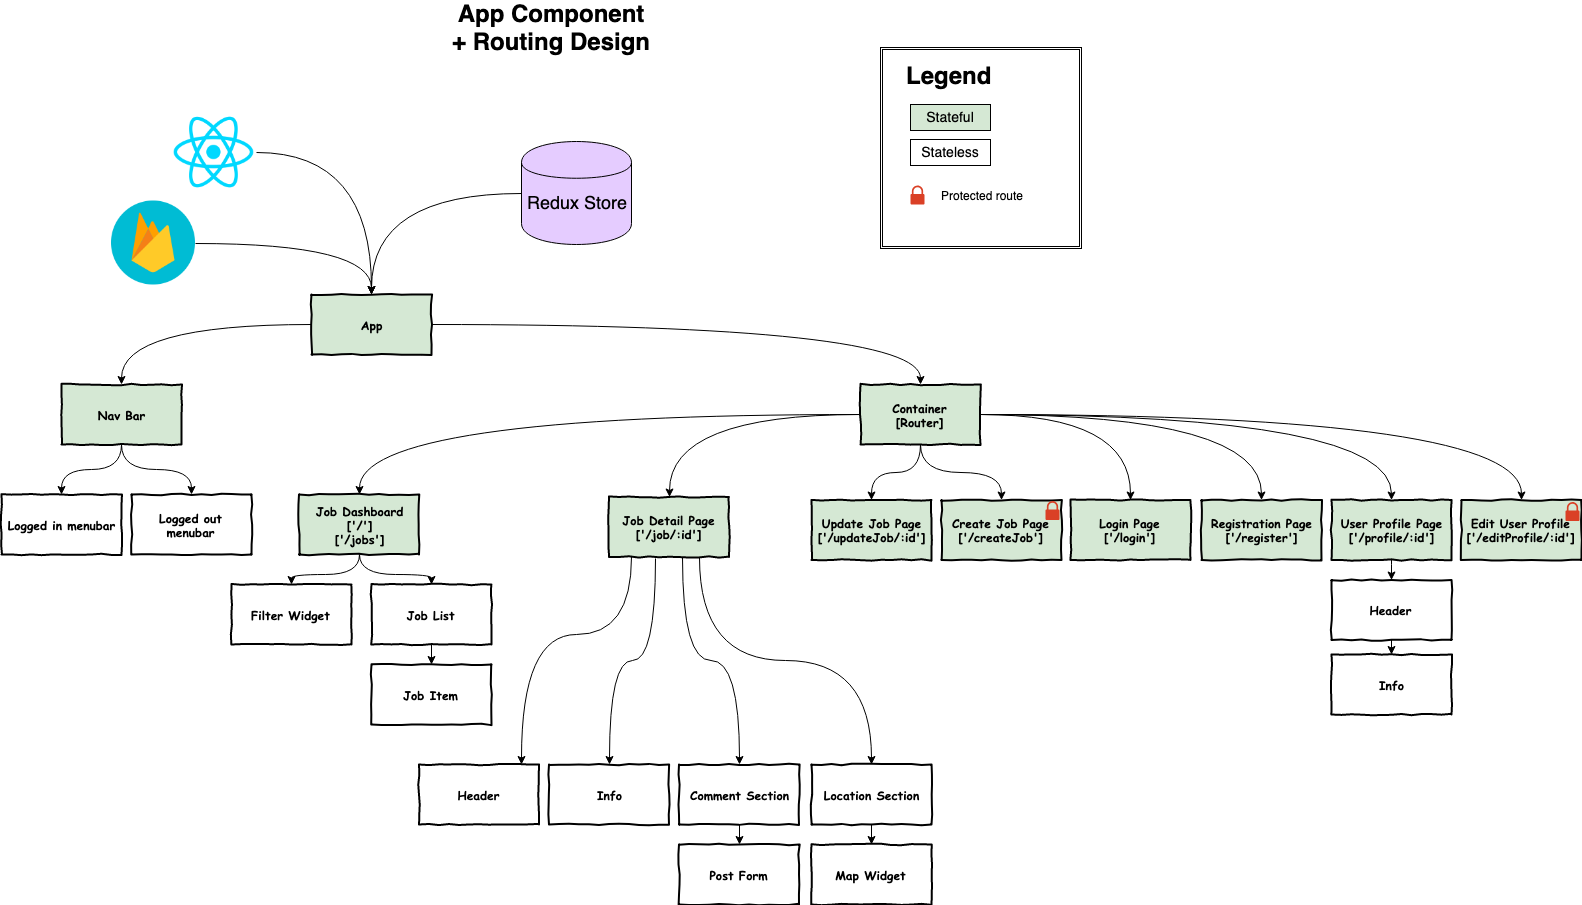

The diagram above was exported from draw.io. Its source (the exported page's mxGraphModel, read from the mxfile embedded in the PNG):
<mxGraphModel dx="918" dy="1443" grid="1" gridSize="10" guides="1" tooltips="1" connect="1" arrows="1" fold="1" page="1" pageScale="1" pageWidth="1100" pageHeight="850" background="#ffffff" math="0" shadow="0">
  <root>
    <mxCell id="0" />
    <mxCell id="1" parent="0" />
    <mxCell id="VieyoxhAIbDy_dyHEsCw-59" value="" style="shape=ext;double=1;whiteSpace=wrap;html=1;aspect=fixed;fillColor=#FFFFFF;" parent="1" vertex="1">
      <mxGeometry x="1029" y="-207" width="201" height="201" as="geometry" />
    </mxCell>
    <mxCell id="VieyoxhAIbDy_dyHEsCw-14" style="rounded=0;orthogonalLoop=1;jettySize=auto;html=1;edgeStyle=orthogonalEdgeStyle;curved=1;" parent="1" source="VieyoxhAIbDy_dyHEsCw-1" target="VieyoxhAIbDy_dyHEsCw-4" edge="1">
      <mxGeometry relative="1" as="geometry" />
    </mxCell>
    <mxCell id="VieyoxhAIbDy_dyHEsCw-26" style="edgeStyle=orthogonalEdgeStyle;curved=1;rounded=0;orthogonalLoop=1;jettySize=auto;html=1;" parent="1" source="VieyoxhAIbDy_dyHEsCw-1" target="VieyoxhAIbDy_dyHEsCw-25" edge="1">
      <mxGeometry relative="1" as="geometry" />
    </mxCell>
    <mxCell id="VieyoxhAIbDy_dyHEsCw-1" value="App" style="html=1;whiteSpace=wrap;comic=1;strokeWidth=2;fontFamily=Comic Sans MS;fontStyle=1;fillColor=#D5E8D4;" parent="1" vertex="1">
      <mxGeometry x="460" y="40" width="120" height="60" as="geometry" />
    </mxCell>
    <mxCell id="VieyoxhAIbDy_dyHEsCw-2" value="Login Page&lt;br&gt;['/login']&lt;br&gt;" style="html=1;whiteSpace=wrap;comic=1;strokeWidth=2;fontFamily=Comic Sans MS;fontStyle=1;fillColor=#D5E8D4;" parent="1" vertex="1">
      <mxGeometry x="1219" y="245.5" width="120" height="60" as="geometry" />
    </mxCell>
    <mxCell id="VieyoxhAIbDy_dyHEsCw-3" value="Registration Page&lt;br&gt;['/register']&lt;br&gt;" style="html=1;whiteSpace=wrap;comic=1;strokeWidth=2;fontFamily=Comic Sans MS;fontStyle=1;fillColor=#D5E8D4;" parent="1" vertex="1">
      <mxGeometry x="1350" y="245.5" width="120" height="60" as="geometry" />
    </mxCell>
    <mxCell id="VieyoxhAIbDy_dyHEsCw-48" style="edgeStyle=orthogonalEdgeStyle;curved=1;rounded=0;orthogonalLoop=1;jettySize=auto;html=1;" parent="1" source="VieyoxhAIbDy_dyHEsCw-4" target="VieyoxhAIbDy_dyHEsCw-46" edge="1">
      <mxGeometry relative="1" as="geometry" />
    </mxCell>
    <mxCell id="VieyoxhAIbDy_dyHEsCw-49" style="edgeStyle=orthogonalEdgeStyle;curved=1;rounded=0;orthogonalLoop=1;jettySize=auto;html=1;" parent="1" source="VieyoxhAIbDy_dyHEsCw-4" target="VieyoxhAIbDy_dyHEsCw-47" edge="1">
      <mxGeometry relative="1" as="geometry" />
    </mxCell>
    <mxCell id="VieyoxhAIbDy_dyHEsCw-4" value="Nav Bar" style="html=1;whiteSpace=wrap;comic=1;strokeWidth=2;fontFamily=Comic Sans MS;fontStyle=1;fillColor=#D5E8D4;" parent="1" vertex="1">
      <mxGeometry x="210" y="130" width="120" height="60" as="geometry" />
    </mxCell>
    <mxCell id="VieyoxhAIbDy_dyHEsCw-20" style="edgeStyle=orthogonalEdgeStyle;curved=1;rounded=0;orthogonalLoop=1;jettySize=auto;html=1;" parent="1" source="VieyoxhAIbDy_dyHEsCw-5" target="VieyoxhAIbDy_dyHEsCw-6" edge="1">
      <mxGeometry relative="1" as="geometry" />
    </mxCell>
    <mxCell id="xv8H6iTwZSwXikn9SLc--23" style="edgeStyle=orthogonalEdgeStyle;curved=1;rounded=0;orthogonalLoop=1;jettySize=auto;html=1;" parent="1" source="VieyoxhAIbDy_dyHEsCw-5" target="xv8H6iTwZSwXikn9SLc--22" edge="1">
      <mxGeometry relative="1" as="geometry" />
    </mxCell>
    <mxCell id="VieyoxhAIbDy_dyHEsCw-5" value="Job Dashboard&lt;br&gt;['/']&lt;br&gt;['/jobs']&lt;br&gt;" style="html=1;whiteSpace=wrap;comic=1;strokeWidth=2;fontFamily=Comic Sans MS;fontStyle=1;fillColor=#D5E8D4;" parent="1" vertex="1">
      <mxGeometry x="447.5" y="240" width="120" height="60" as="geometry" />
    </mxCell>
    <mxCell id="VieyoxhAIbDy_dyHEsCw-21" style="edgeStyle=orthogonalEdgeStyle;curved=1;rounded=0;orthogonalLoop=1;jettySize=auto;html=1;" parent="1" source="VieyoxhAIbDy_dyHEsCw-6" target="VieyoxhAIbDy_dyHEsCw-7" edge="1">
      <mxGeometry relative="1" as="geometry" />
    </mxCell>
    <mxCell id="VieyoxhAIbDy_dyHEsCw-6" value="Job List" style="html=1;whiteSpace=wrap;comic=1;strokeWidth=2;fontFamily=Comic Sans MS;fontStyle=1;" parent="1" vertex="1">
      <mxGeometry x="520" y="330" width="120" height="60" as="geometry" />
    </mxCell>
    <mxCell id="VieyoxhAIbDy_dyHEsCw-7" value="Job Item" style="html=1;whiteSpace=wrap;comic=1;strokeWidth=2;fontFamily=Comic Sans MS;fontStyle=1;fillColor=#FFFFFF;" parent="1" vertex="1">
      <mxGeometry x="520" y="410" width="120" height="60" as="geometry" />
    </mxCell>
    <mxCell id="xv8H6iTwZSwXikn9SLc--5" style="rounded=0;orthogonalLoop=1;jettySize=auto;html=1;edgeStyle=orthogonalEdgeStyle;curved=1;exitX=0.387;exitY=1.021;exitDx=0;exitDy=0;exitPerimeter=0;" parent="1" source="VieyoxhAIbDy_dyHEsCw-8" target="VieyoxhAIbDy_dyHEsCw-34" edge="1">
      <mxGeometry relative="1" as="geometry" />
    </mxCell>
    <mxCell id="xv8H6iTwZSwXikn9SLc--9" style="edgeStyle=orthogonalEdgeStyle;curved=1;rounded=0;orthogonalLoop=1;jettySize=auto;html=1;exitX=0.612;exitY=1.001;exitDx=0;exitDy=0;exitPerimeter=0;" parent="1" source="VieyoxhAIbDy_dyHEsCw-8" target="xv8H6iTwZSwXikn9SLc--1" edge="1">
      <mxGeometry relative="1" as="geometry">
        <mxPoint x="830" y="303" as="sourcePoint" />
      </mxGeometry>
    </mxCell>
    <mxCell id="xv8H6iTwZSwXikn9SLc--18" style="edgeStyle=orthogonalEdgeStyle;curved=1;rounded=0;orthogonalLoop=1;jettySize=auto;html=1;exitX=0.75;exitY=1;exitDx=0;exitDy=0;" parent="1" source="VieyoxhAIbDy_dyHEsCw-8" target="xv8H6iTwZSwXikn9SLc--16" edge="1">
      <mxGeometry relative="1" as="geometry">
        <mxPoint x="830" y="320" as="sourcePoint" />
      </mxGeometry>
    </mxCell>
    <mxCell id="xv8H6iTwZSwXikn9SLc--19" style="edgeStyle=orthogonalEdgeStyle;curved=1;rounded=0;orthogonalLoop=1;jettySize=auto;html=1;" parent="1" source="VieyoxhAIbDy_dyHEsCw-8" target="VieyoxhAIbDy_dyHEsCw-33" edge="1">
      <mxGeometry relative="1" as="geometry">
        <Array as="points">
          <mxPoint x="780" y="380" />
          <mxPoint x="670" y="380" />
        </Array>
      </mxGeometry>
    </mxCell>
    <mxCell id="VieyoxhAIbDy_dyHEsCw-8" value="Job Detail Page&lt;br&gt;['/job/:id']&lt;br&gt;" style="html=1;whiteSpace=wrap;comic=1;strokeWidth=2;fontFamily=Comic Sans MS;fontStyle=1;fillColor=#D5E8D4;" parent="1" vertex="1">
      <mxGeometry x="757.5" y="242.5" width="120" height="60" as="geometry" />
    </mxCell>
    <mxCell id="VieyoxhAIbDy_dyHEsCw-11" value="Create Job Page&lt;br&gt;['/createJob']&lt;br&gt;" style="html=1;whiteSpace=wrap;comic=1;strokeWidth=2;fontFamily=Comic Sans MS;fontStyle=1;fillColor=#D5E8D4;" parent="1" vertex="1">
      <mxGeometry x="1090" y="245.5" width="120" height="60" as="geometry" />
    </mxCell>
    <mxCell id="VieyoxhAIbDy_dyHEsCw-12" value="Update Job Page&lt;br&gt;['/updateJob/:id']&lt;br&gt;" style="html=1;whiteSpace=wrap;comic=1;strokeWidth=2;fontFamily=Comic Sans MS;fontStyle=1;fillColor=#D5E8D4;" parent="1" vertex="1">
      <mxGeometry x="960" y="245.5" width="120" height="60" as="geometry" />
    </mxCell>
    <mxCell id="VieyoxhAIbDy_dyHEsCw-27" style="edgeStyle=orthogonalEdgeStyle;curved=1;rounded=0;orthogonalLoop=1;jettySize=auto;html=1;" parent="1" source="VieyoxhAIbDy_dyHEsCw-25" target="VieyoxhAIbDy_dyHEsCw-5" edge="1">
      <mxGeometry relative="1" as="geometry" />
    </mxCell>
    <mxCell id="VieyoxhAIbDy_dyHEsCw-28" style="edgeStyle=orthogonalEdgeStyle;rounded=0;orthogonalLoop=1;jettySize=auto;html=1;curved=1;" parent="1" source="VieyoxhAIbDy_dyHEsCw-25" target="VieyoxhAIbDy_dyHEsCw-2" edge="1">
      <mxGeometry relative="1" as="geometry" />
    </mxCell>
    <mxCell id="VieyoxhAIbDy_dyHEsCw-29" style="edgeStyle=orthogonalEdgeStyle;curved=1;rounded=0;orthogonalLoop=1;jettySize=auto;html=1;" parent="1" source="VieyoxhAIbDy_dyHEsCw-25" target="VieyoxhAIbDy_dyHEsCw-3" edge="1">
      <mxGeometry relative="1" as="geometry" />
    </mxCell>
    <mxCell id="VieyoxhAIbDy_dyHEsCw-37" style="edgeStyle=orthogonalEdgeStyle;curved=1;rounded=0;orthogonalLoop=1;jettySize=auto;html=1;" parent="1" source="VieyoxhAIbDy_dyHEsCw-25" target="VieyoxhAIbDy_dyHEsCw-8" edge="1">
      <mxGeometry relative="1" as="geometry" />
    </mxCell>
    <mxCell id="VieyoxhAIbDy_dyHEsCw-38" style="edgeStyle=orthogonalEdgeStyle;curved=1;rounded=0;orthogonalLoop=1;jettySize=auto;html=1;" parent="1" source="VieyoxhAIbDy_dyHEsCw-25" target="VieyoxhAIbDy_dyHEsCw-12" edge="1">
      <mxGeometry relative="1" as="geometry" />
    </mxCell>
    <mxCell id="VieyoxhAIbDy_dyHEsCw-39" style="edgeStyle=orthogonalEdgeStyle;curved=1;rounded=0;orthogonalLoop=1;jettySize=auto;html=1;" parent="1" source="VieyoxhAIbDy_dyHEsCw-25" target="VieyoxhAIbDy_dyHEsCw-11" edge="1">
      <mxGeometry relative="1" as="geometry" />
    </mxCell>
    <mxCell id="VieyoxhAIbDy_dyHEsCw-40" style="edgeStyle=orthogonalEdgeStyle;curved=1;rounded=0;orthogonalLoop=1;jettySize=auto;html=1;" parent="1" source="VieyoxhAIbDy_dyHEsCw-25" target="VieyoxhAIbDy_dyHEsCw-31" edge="1">
      <mxGeometry relative="1" as="geometry" />
    </mxCell>
    <mxCell id="VieyoxhAIbDy_dyHEsCw-41" style="edgeStyle=orthogonalEdgeStyle;curved=1;rounded=0;orthogonalLoop=1;jettySize=auto;html=1;" parent="1" source="VieyoxhAIbDy_dyHEsCw-25" target="VieyoxhAIbDy_dyHEsCw-32" edge="1">
      <mxGeometry relative="1" as="geometry" />
    </mxCell>
    <mxCell id="VieyoxhAIbDy_dyHEsCw-25" value="Container&lt;br&gt;[Router]&lt;br&gt;" style="html=1;whiteSpace=wrap;comic=1;strokeWidth=2;fontFamily=Comic Sans MS;fontStyle=1;fillColor=#D5E8D4;" parent="1" vertex="1">
      <mxGeometry x="1009" y="130" width="120" height="60" as="geometry" />
    </mxCell>
    <mxCell id="VieyoxhAIbDy_dyHEsCw-42" style="edgeStyle=orthogonalEdgeStyle;curved=1;rounded=0;orthogonalLoop=1;jettySize=auto;html=1;" parent="1" source="VieyoxhAIbDy_dyHEsCw-31" target="VieyoxhAIbDy_dyHEsCw-35" edge="1">
      <mxGeometry relative="1" as="geometry" />
    </mxCell>
    <mxCell id="VieyoxhAIbDy_dyHEsCw-31" value="User Profile Page&lt;br&gt;['/profile/:id']&lt;br&gt;" style="html=1;whiteSpace=wrap;comic=1;strokeWidth=2;fontFamily=Comic Sans MS;fontStyle=1;fillColor=#D5E8D4;" parent="1" vertex="1">
      <mxGeometry x="1480" y="245.5" width="120" height="60" as="geometry" />
    </mxCell>
    <mxCell id="VieyoxhAIbDy_dyHEsCw-32" value="Edit User Profile&lt;br&gt;['/editProfile/:id']&lt;br&gt;" style="html=1;whiteSpace=wrap;comic=1;strokeWidth=2;fontFamily=Comic Sans MS;fontStyle=1;fillColor=#D5E8D4;" parent="1" vertex="1">
      <mxGeometry x="1610" y="245.5" width="120" height="60" as="geometry" />
    </mxCell>
    <mxCell id="VieyoxhAIbDy_dyHEsCw-33" value="Header" style="html=1;whiteSpace=wrap;comic=1;strokeWidth=2;fontFamily=Comic Sans MS;fontStyle=1;" parent="1" vertex="1">
      <mxGeometry x="567.5" y="510" width="120" height="60" as="geometry" />
    </mxCell>
    <mxCell id="VieyoxhAIbDy_dyHEsCw-34" value="Info" style="html=1;whiteSpace=wrap;comic=1;strokeWidth=2;fontFamily=Comic Sans MS;fontStyle=1;" parent="1" vertex="1">
      <mxGeometry x="697.5" y="510" width="120" height="60" as="geometry" />
    </mxCell>
    <mxCell id="VieyoxhAIbDy_dyHEsCw-43" style="edgeStyle=orthogonalEdgeStyle;curved=1;rounded=0;orthogonalLoop=1;jettySize=auto;html=1;" parent="1" source="VieyoxhAIbDy_dyHEsCw-35" target="VieyoxhAIbDy_dyHEsCw-36" edge="1">
      <mxGeometry relative="1" as="geometry" />
    </mxCell>
    <mxCell id="VieyoxhAIbDy_dyHEsCw-35" value="Header" style="html=1;whiteSpace=wrap;comic=1;strokeWidth=2;fontFamily=Comic Sans MS;fontStyle=1;" parent="1" vertex="1">
      <mxGeometry x="1480" y="325.5" width="120" height="60" as="geometry" />
    </mxCell>
    <mxCell id="VieyoxhAIbDy_dyHEsCw-36" value="Info" style="html=1;whiteSpace=wrap;comic=1;strokeWidth=2;fontFamily=Comic Sans MS;fontStyle=1;" parent="1" vertex="1">
      <mxGeometry x="1480" y="400" width="120" height="60" as="geometry" />
    </mxCell>
    <mxCell id="VieyoxhAIbDy_dyHEsCw-46" value="Logged in menubar" style="html=1;whiteSpace=wrap;comic=1;strokeWidth=2;fontFamily=Comic Sans MS;fontStyle=1;" parent="1" vertex="1">
      <mxGeometry x="150" y="240" width="120" height="60" as="geometry" />
    </mxCell>
    <mxCell id="VieyoxhAIbDy_dyHEsCw-47" value="Logged out menubar" style="html=1;whiteSpace=wrap;comic=1;strokeWidth=2;fontFamily=Comic Sans MS;fontStyle=1;" parent="1" vertex="1">
      <mxGeometry x="280" y="240" width="120" height="60" as="geometry" />
    </mxCell>
    <mxCell id="VieyoxhAIbDy_dyHEsCw-56" value="Stateful" style="text;align=center;verticalAlign=middle;spacingLeft=4;spacingRight=4;strokeColor=#000000;fillColor=#D5E8D4;rotatable=0;points=[[0,0.5],[1,0.5]];portConstraint=eastwest;fontSize=14;" parent="1" vertex="1">
      <mxGeometry x="1059" y="-150" width="80" height="26" as="geometry" />
    </mxCell>
    <mxCell id="VieyoxhAIbDy_dyHEsCw-57" value="Stateless" style="text;align=center;verticalAlign=middle;spacingLeft=4;spacingRight=4;strokeColor=#000000;fillColor=#FFFFFF;rotatable=0;points=[[0,0.5],[1,0.5]];portConstraint=eastwest;fontSize=14;" parent="1" vertex="1">
      <mxGeometry x="1059" y="-115" width="80" height="26" as="geometry" />
    </mxCell>
    <mxCell id="VieyoxhAIbDy_dyHEsCw-60" value="Legend" style="text;strokeColor=none;fillColor=none;html=1;fontSize=24;fontStyle=1;verticalAlign=middle;align=center;" parent="1" vertex="1">
      <mxGeometry x="1047.5" y="-199" width="100" height="40" as="geometry" />
    </mxCell>
    <mxCell id="VieyoxhAIbDy_dyHEsCw-68" value="App Component&lt;br&gt;+ Routing Design&lt;br&gt;" style="text;strokeColor=none;fillColor=none;html=1;fontSize=24;fontStyle=1;verticalAlign=middle;align=center;" parent="1" vertex="1">
      <mxGeometry x="650" y="-247" width="100" height="40" as="geometry" />
    </mxCell>
    <mxCell id="VieyoxhAIbDy_dyHEsCw-70" style="edgeStyle=orthogonalEdgeStyle;rounded=0;orthogonalLoop=1;jettySize=auto;html=1;elbow=vertical;curved=1;" parent="1" source="VieyoxhAIbDy_dyHEsCw-69" target="VieyoxhAIbDy_dyHEsCw-1" edge="1">
      <mxGeometry relative="1" as="geometry" />
    </mxCell>
    <mxCell id="VieyoxhAIbDy_dyHEsCw-69" value="" style="shape=image;html=1;verticalAlign=top;verticalLabelPosition=bottom;labelBackgroundColor=#ffffff;imageAspect=0;aspect=fixed;image=https://cdn4.iconfinder.com/data/icons/google-i-o-2016/512/google_firebase-128.png;fillColor=#FFFFFF;" parent="1" vertex="1">
      <mxGeometry x="260" y="-53.5" width="84" height="84" as="geometry" />
    </mxCell>
    <mxCell id="VieyoxhAIbDy_dyHEsCw-72" style="edgeStyle=orthogonalEdgeStyle;curved=1;rounded=0;orthogonalLoop=1;jettySize=auto;html=1;" parent="1" source="VieyoxhAIbDy_dyHEsCw-71" target="VieyoxhAIbDy_dyHEsCw-1" edge="1">
      <mxGeometry relative="1" as="geometry" />
    </mxCell>
    <mxCell id="VieyoxhAIbDy_dyHEsCw-71" value="" style="shape=image;html=1;verticalAlign=top;verticalLabelPosition=bottom;labelBackgroundColor=#ffffff;imageAspect=0;aspect=fixed;image=https://cdn4.iconfinder.com/data/icons/logos-3/600/React.js_logo-128.png;fillColor=#FFFFFF;" parent="1" vertex="1">
      <mxGeometry x="320" y="-144.5" width="85" height="85" as="geometry" />
    </mxCell>
    <mxCell id="VieyoxhAIbDy_dyHEsCw-81" style="edgeStyle=orthogonalEdgeStyle;curved=1;rounded=0;orthogonalLoop=1;jettySize=auto;html=1;" parent="1" source="VieyoxhAIbDy_dyHEsCw-77" target="VieyoxhAIbDy_dyHEsCw-1" edge="1">
      <mxGeometry relative="1" as="geometry" />
    </mxCell>
    <mxCell id="VieyoxhAIbDy_dyHEsCw-77" value="" style="shape=cylinder;whiteSpace=wrap;html=1;boundedLbl=1;backgroundOutline=1;fillColor=#E5CCFF;" parent="1" vertex="1">
      <mxGeometry x="670" y="-113" width="110" height="103" as="geometry" />
    </mxCell>
    <mxCell id="VieyoxhAIbDy_dyHEsCw-79" value="&lt;font style=&quot;font-size: 18px&quot;&gt;Redux Store&lt;/font&gt;" style="text;html=1;strokeColor=none;fillColor=none;align=center;verticalAlign=middle;whiteSpace=wrap;rounded=0;" parent="1" vertex="1">
      <mxGeometry x="670" y="-70" width="110" height="34" as="geometry" />
    </mxCell>
    <mxCell id="xv8H6iTwZSwXikn9SLc--12" style="edgeStyle=orthogonalEdgeStyle;curved=1;rounded=0;orthogonalLoop=1;jettySize=auto;html=1;" parent="1" source="xv8H6iTwZSwXikn9SLc--1" target="xv8H6iTwZSwXikn9SLc--11" edge="1">
      <mxGeometry relative="1" as="geometry" />
    </mxCell>
    <mxCell id="xv8H6iTwZSwXikn9SLc--1" value="Comment Section" style="html=1;whiteSpace=wrap;comic=1;strokeWidth=2;fontFamily=Comic Sans MS;fontStyle=1;" parent="1" vertex="1">
      <mxGeometry x="827.5" y="510" width="120" height="60" as="geometry" />
    </mxCell>
    <mxCell id="xv8H6iTwZSwXikn9SLc--11" value="Post Form" style="html=1;whiteSpace=wrap;comic=1;strokeWidth=2;fontFamily=Comic Sans MS;fontStyle=1;" parent="1" vertex="1">
      <mxGeometry x="827.5" y="590" width="120" height="60" as="geometry" />
    </mxCell>
    <mxCell id="xv8H6iTwZSwXikn9SLc--15" value="Map Widget" style="html=1;whiteSpace=wrap;comic=1;strokeWidth=2;fontFamily=Comic Sans MS;fontStyle=1;" parent="1" vertex="1">
      <mxGeometry x="960" y="590" width="120" height="60" as="geometry" />
    </mxCell>
    <mxCell id="xv8H6iTwZSwXikn9SLc--17" style="edgeStyle=orthogonalEdgeStyle;curved=1;rounded=0;orthogonalLoop=1;jettySize=auto;html=1;" parent="1" source="xv8H6iTwZSwXikn9SLc--16" target="xv8H6iTwZSwXikn9SLc--15" edge="1">
      <mxGeometry relative="1" as="geometry" />
    </mxCell>
    <mxCell id="xv8H6iTwZSwXikn9SLc--16" value="Location Section" style="html=1;whiteSpace=wrap;comic=1;strokeWidth=2;fontFamily=Comic Sans MS;fontStyle=1;" parent="1" vertex="1">
      <mxGeometry x="960" y="510" width="120" height="60" as="geometry" />
    </mxCell>
    <mxCell id="xv8H6iTwZSwXikn9SLc--22" value="Filter Widget" style="html=1;whiteSpace=wrap;comic=1;strokeWidth=2;fontFamily=Comic Sans MS;fontStyle=1;" parent="1" vertex="1">
      <mxGeometry x="380" y="330" width="120" height="60" as="geometry" />
    </mxCell>
    <mxCell id="uCilfrr0pfzq7_NdKShF-1" value="" style="shadow=0;dashed=0;html=1;strokeColor=none;labelPosition=center;verticalLabelPosition=bottom;verticalAlign=top;outlineConnect=0;align=center;shape=mxgraph.office.security.lock_protected;fillColor=#DA4026;" vertex="1" parent="1">
      <mxGeometry x="1714" y="247.5" width="14" height="19" as="geometry" />
    </mxCell>
    <mxCell id="uCilfrr0pfzq7_NdKShF-2" value="" style="shadow=0;dashed=0;html=1;strokeColor=none;labelPosition=center;verticalLabelPosition=bottom;verticalAlign=top;outlineConnect=0;align=center;shape=mxgraph.office.security.lock_protected;fillColor=#DA4026;" vertex="1" parent="1">
      <mxGeometry x="1194" y="246.5" width="14" height="19" as="geometry" />
    </mxCell>
    <mxCell id="uCilfrr0pfzq7_NdKShF-3" value="" style="shadow=0;dashed=0;html=1;strokeColor=none;labelPosition=center;verticalLabelPosition=bottom;verticalAlign=top;outlineConnect=0;align=center;shape=mxgraph.office.security.lock_protected;fillColor=#DA4026;" vertex="1" parent="1">
      <mxGeometry x="1059" y="-69" width="14" height="19" as="geometry" />
    </mxCell>
    <mxCell id="uCilfrr0pfzq7_NdKShF-4" value="Protected route" style="text;html=1;strokeColor=none;fillColor=none;align=center;verticalAlign=middle;whiteSpace=wrap;rounded=0;" vertex="1" parent="1">
      <mxGeometry x="1085" y="-69" width="90" height="20" as="geometry" />
    </mxCell>
  </root>
</mxGraphModel>